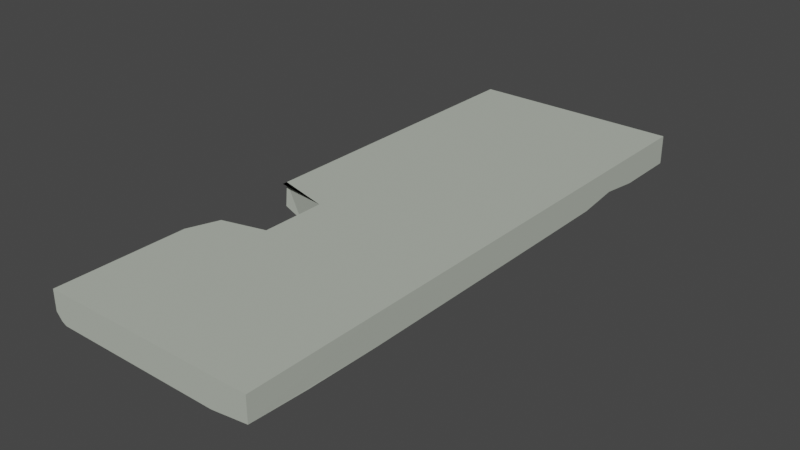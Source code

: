 # Source: Plattform_Cliff.blend  (saved by Blender 3.2.14; exported with 4.5.12 LTS)
import bpy
from mathutils import Matrix  # noqa: F401  (used for matrix-valued properties, if any)

bpy.ops.wm.read_factory_settings(use_empty=True)
scene = bpy.context.scene
scene.name = 'Scene'

# ---- collections
col_collection = bpy.data.collections.new('Collection'); scene.collection.children.link(col_collection)

# ---- materials (node trees are filled in below, after node groups)
mat_material = bpy.data.materials.new('Material')
mat_material.alpha_threshold = 0.0
mat_material.use_transparent_shadow = False
mat_material.diffuse_color = (0.4564, 0.491, 0.4287, 1.0)
mat_material.roughness = 1.0
mat_material.specular_intensity = 0.0
mat_material.line_color = (0.0, 0.0, 0.0, 1.0)

# ---- material node trees

# ---- world
world_world = bpy.data.worlds.new('World'); scene.world = world_world
world_world.use_nodes = True; world_world.node_tree.nodes.clear()
_N = world_world.node_tree.nodes; _L = world_world.node_tree.links
n0 = _N.new('ShaderNodeOutputWorld'); n0.name = 'World Output'; n0.location = (300, 300)
n1 = _N.new('ShaderNodeBackground'); n1.name = 'Background'; n1.location = (10, 300)
n1.inputs[0].default_value = (0.05088, 0.05088, 0.05088, 1.0)
_L.new(n1.outputs[0], n0.inputs[0])
n0.is_active_output = True
world_world.color = (0.05088, 0.05088, 0.05088)
world_world.use_sun_shadow = False
world_world.sun_shadow_jitter_overblur = 0.0

# ---- meshes
me_cube = bpy.data.meshes.new('Cube')
me_cube.from_pydata([(1.0, 1.0, 1.0), (1.0, 1.0, -1.0), (1.0, -1.0, 1.0), (-1.0, 1.0, 1.0), (-1.0, 1.0, -1.0), (-1.0, -1.0, 1.0), (0.2745, -1.0, 1.0), (0.2745, -1.0, -1.0), (0.2745, 1.0, 1.0), (-1.0, 0.6406, -1.0), (1.0, 0.6406, 1.0), (-1.0, 0.6406, 1.0), (0.2745, 0.6406, 1.0), (-0.4843, 1.0, -1.0), (-0.4843, -1.0, 1.0), (-0.4843, -1.0, -1.0), (-0.4843, 1.0, 1.0), (-0.4843, 0.6406, 1.0), (1.0, -0.5456, 1.0), (0.2745, -0.5456, 1.0), (-1.0, -0.5456, 1.0), (0.9982, -0.5409, -0.9797), (-0.4843, -0.5456, 1.0), (-1.0, 0.1595, 1.0), (1.0, 0.1595, 1.0), (0.2745, 0.1595, 1.0), (-0.4843, 0.1595, 1.0), (1.0, -1.0, -0.6546), (0.6546, -1.0, -1.0), (-0.4843, -0.623, -1.0), (-0.5617, -0.5456, -1.0), (-0.4843, -0.432, -1.0), (-0.2124, -0.5038, -0.7312), (-1.0, 0.1595, -0.1992), (-1.0, 0.3341, -1.0), (-0.8254, 0.1595, -1.0), (-1.0, -0.01512, -1.0), (0.219, 0.2063, -2.092), (-0.7613, 0.6406, -1.249), (-0.4843, 0.8629, -1.205), (-0.4843, 0.3738, -1.24), (-0.1856, 0.635, -0.8466), (-0.3981, 0.4821, -1.163), (-0.4127, 0.7855, -1.153), (-0.4843, -0.1509, -1.0), (-0.8651, -0.4723, -1.0), (0.219, 0.2063, -2.092), (0.3218, 0.03851, -2.086), (0.3608, 1.0, -1.0), (0.1881, 1.0, -1.0), (0.2745, 1.0, -0.9176), (-0.007312, 0.6317, -0.4341), (0.134, 0.6319, -0.4024), (0.04403, 0.6116, -0.4142), (0.4208, -0.5805, -0.5671), (0.2571, -0.6915, -0.5811), (0.4511, 0.1371, -2.093), (-0.9018, -1.0, -1.0), (-0.9456, -0.5003, -1.0), (-1.0, -0.558, -0.9338), (-1.0, -0.8508, -0.9338), (-0.9461, -0.9557, -1.0), (-1.0, -1.0, -0.3703), (-0.9463, -1.0, -0.8318), (1.0, -0.7974, -0.8572), (0.8572, -0.7974, -1.0), (0.9982, -0.541, -0.9797), (-0.05198, -0.5343, -0.6326), (0.241, -0.5699, -0.5561), (0.2062, -0.6522, -0.5707), (0.4511, 0.1371, -2.093), (0.3218, 0.03851, -2.086), (-0.4843, 0.1615, -1.072), (-0.4843, -0.02165, -1.0), (-0.5739, 0.09441, -1.0), (0.1687, 0.09995, -1.992), (0.219, 0.2063, -2.092), (1.0, 0.7812, -1.0), (1.0, 0.6406, -0.6478), (1.0, 0.4999, -1.0), (0.8842, 0.6394, -0.9201), (0.9998, 0.0887, -0.998), (1.0, 0.2303, -1.0), (1.0, 0.1595, -0.9292), (0.3763, 0.1594, -2.092), (0.4511, 0.1371, -2.093), (-0.9294, -0.433, -1.0), (-0.9209, -0.4382, -1.0), (-1.0, -0.4452, 0.3572), (-1.0, -0.4423, -0.3269), (-1.0, -0.1196, 1.0), (-1.0, -0.1379, 1.0), (-0.4843, -0.1716, 1.0), (-0.4843, -0.3979, 1.0), (-1.0, -0.4464, 0.6365), (-1.0, -0.5455, 1.0), (-0.8918, -0.4374, 1.0), (-0.4843, -0.3882, -0.6466), (-0.4843, -0.151, -1.0), (-0.4246, -0.4371, -1.272), (-1.0, -0.01856, -1.0), (-0.8032, -0.1374, -1.0), (-1.0, -0.1272, -0.6014)], [], [(22, 20, 5, 14), (61, 57, 63), (9, 11, 3, 4), (13, 49, 51, 41, 43, 39), (47, 46, 37, 84, 85, 56, 70, 71), (18, 19, 6, 2), (0, 8, 12, 10), (79, 78, 10, 24, 83, 82), (48, 50, 8, 0, 1), (16, 3, 11, 17), (8, 16, 17, 12), (13, 16, 8, 50, 49), (75, 76, 46, 47), (4, 3, 16, 13), (7, 6, 14, 15), (19, 22, 14, 6), (25, 26, 92, 93, 22, 19), (21, 18, 2, 27, 64, 66), (24, 25, 19, 18), (34, 33, 23, 11, 9), (53, 52, 80, 79, 82, 84, 37), (26, 23, 90, 91, 92), (17, 11, 23, 26), (10, 12, 25, 24), (12, 17, 26, 25), (4, 13, 39, 38, 9), (55, 54, 21, 66, 65, 28, 7), (28, 27, 2, 6, 7), (29, 30, 31, 32), (9, 38, 40, 72, 74, 35, 34), (33, 34, 35, 36), (81, 83, 24, 18, 21), (40, 42, 41, 51, 53, 37, 46, 76, 72), (41, 42, 43), (38, 39, 43, 42, 40), (58, 45, 30, 29, 15, 57, 61), (48, 49, 50), (51, 52, 53), (48, 52, 51, 49), (1, 0, 10, 78, 77), (68, 70, 56, 54), (44, 92, 91, 90, 102, 101), (69, 68, 54, 55), (15, 14, 5, 62, 63, 57), (58, 59, 20, 89, 87, 45), (62, 60, 61, 63), (58, 61, 60, 59), (60, 62, 5, 20, 59), (64, 65, 66), (27, 28, 65, 64), (67, 68, 69), (67, 71, 70, 68), (29, 32, 67, 69, 55, 7, 15), (72, 73, 74), (75, 73, 72, 76), (77, 78, 79, 80), (48, 1, 77, 80, 52), (81, 82, 83), (84, 82, 81, 85), (56, 85, 81, 21, 54), (87, 89, 86), (73, 75, 47, 71, 67, 32, 31, 99, 98, 44), (36, 35, 74, 73, 44, 101, 100), (93, 96, 95, 20, 22), (86, 97, 31, 87), (87, 31, 30, 45), (93, 92, 44, 98, 97), (95, 94, 88, 89, 20), (94, 95, 96), (94, 96, 93, 97, 86, 89, 88), (97, 98, 99), (31, 97, 99), (100, 101, 102), (100, 102, 90, 23, 33, 36)])
_uv = me_cube.uv_layers.new(name='UVMap')
_uv.uv.foreach_set('vector', [0.8105, 0.6932, 0.875, 0.6932, 0.875, 0.75, 0.8105, 0.75, 0.2444, 0.4174, 0.1373, 0.75, 0.2661, 0.8633, 0.375, 0.2051, 0.625, 0.2051, 0.625, 0.25, 0.375, 0.25, 0.1895, 0.5, 0.2735, 0.5, 0.2765, 0.5449, 0.2439, 0.5449, 0.2025, 0.5266, 0.1895, 0.5171, 0.2843, 0.6202, 0.2736, 0.6001, 0.2736, 0.6001, 0.2918, 0.6058, 0.3004, 0.6086, 0.3004, 0.6086, 0.3004, 0.6086, 0.2843, 0.6202, 0.625, 0.6932, 0.7157, 0.6932, 0.7157, 0.75, 0.625, 0.75, 0.625, 0.5, 0.7157, 0.5, 0.7157, 0.5449, 0.625, 0.5449, 0.375, 0.5625, 0.419, 0.5449, 0.625, 0.5449, 0.625, 0.6051, 0.3838, 0.6051, 0.375, 0.5962, 0.375, 0.4201, 0.3853, 0.4093, 0.625, 0.4093, 0.625, 0.5, 0.375, 0.5, 0.8105, 0.5, 0.875, 0.5, 0.875, 0.5449, 0.8105, 0.5449, 0.7157, 0.5, 0.8105, 0.5, 0.8105, 0.5449, 0.7157, 0.5449, 0.375, 0.3145, 0.625, 0.3145, 0.625, 0.4093, 0.3853, 0.4093, 0.375, 0.3985, 0.2657, 0.6129, 0.2736, 0.6001, 0.2736, 0.6001, 0.2843, 0.6202, 0.375, 0.25, 0.625, 0.25, 0.625, 0.3145, 0.375, 0.3145, 0.375, 0.8407, 0.625, 0.8407, 0.625, 0.9355, 0.375, 0.9355, 0.7157, 0.6932, 0.8105, 0.6932, 0.8105, 0.75, 0.7157, 0.75, 0.7157, 0.6051, 0.8105, 0.6051, 0.8105, 0.6464, 0.8105, 0.6747, 0.8105, 0.6932, 0.7157, 0.6932, 0.375, 0.6932, 0.625, 0.6932, 0.625, 0.75, 0.4182, 0.75, 0.3928, 0.7247, 0.375, 0.6932, 0.625, 0.6051, 0.7157, 0.6051, 0.7157, 0.6932, 0.625, 0.6932, 0.375, 0.1668, 0.4751, 0.1449, 0.625, 0.1449, 0.625, 0.2051, 0.375, 0.2051, 0.2838, 0.5474, 0.2936, 0.5449, 0.3641, 0.5449, 0.375, 0.5625, 0.375, 0.5962, 0.2918, 0.6058, 0.2736, 0.6001, 0.8105, 0.6051, 0.875, 0.6051, 0.875, 0.6399, 0.875, 0.6422, 0.8105, 0.6464, 0.8105, 0.5449, 0.875, 0.5449, 0.875, 0.6051, 0.8105, 0.6051, 0.625, 0.5449, 0.7157, 0.5449, 0.7157, 0.6051, 0.625, 0.6051, 0.7157, 0.5449, 0.8105, 0.5449, 0.8105, 0.6051, 0.7157, 0.6051, 0.125, 0.5, 0.1895, 0.5, 0.1895, 0.5171, 0.1548, 0.5449, 0.125, 0.5449, 0.2843, 0.707, 0.3049, 0.6932, 0.375, 0.6932, 0.375, 0.6932, 0.3572, 0.7247, 0.3318, 0.75, 0.2843, 0.75, 0.375, 0.7932, 0.4182, 0.75, 0.625, 0.75, 0.625, 0.8407, 0.375, 0.8407, 0.1895, 0.7029, 0.1798, 0.6932, 0.1895, 0.679, 0.2203, 0.6932, 0.125, 0.5449, 0.1548, 0.5449, 0.1895, 0.5783, 0.1895, 0.6048, 0.1783, 0.6132, 0.1468, 0.6051, 0.125, 0.5832, 0.4751, 0.1449, 0.375, 0.1668, 0.1468, 0.6051, 0.125, 0.6269, 0.375, 0.614, 0.3838, 0.6051, 0.625, 0.6051, 0.625, 0.6932, 0.375, 0.6932, 0.1895, 0.5783, 0.2052, 0.5645, 0.2439, 0.5449, 0.2765, 0.5449, 0.2838, 0.5474, 0.2736, 0.6001, 0.2736, 0.6001, 0.2736, 0.6001, 0.1895, 0.6048, 0.2439, 0.5449, 0.2052, 0.5645, 0.2025, 0.5266, 0.1548, 0.5449, 0.1895, 0.5171, 0.2025, 0.5266, 0.2052, 0.5645, 0.1895, 0.5783, 0.1318, 0.6875, 0.1419, 0.684, 0.1798, 0.6932, 0.1895, 0.7029, 0.1895, 0.75, 0.1373, 0.75, 0.1317, 0.7445, 0.2843, 0.5, 0.2735, 0.5, 0.2843, 0.5039, 0.2765, 0.5449, 0.2906, 0.5405, 0.2838, 0.5474, 0.2951, 0.5, 0.2936, 0.5449, 0.2765, 0.5449, 0.2735, 0.5, 0.375, 0.5, 0.625, 0.5, 0.625, 0.5449, 0.419, 0.5449, 0.375, 0.5273, 0.2816, 0.6932, 0.3004, 0.6086, 0.3004, 0.6086, 0.3049, 0.6932, 0.1895, 0.6439, 0.8105, 0.6464, 0.875, 0.6422, 0.875, 0.6399, 0.4747, 0.2147, 0.3042, 0.313, 0.2775, 0.7029, 0.2819, 0.6918, 0.3055, 0.6901, 0.2843, 0.707, 0.375, 0.9355, 0.625, 0.9355, 0.625, 1.0, 0.4537, 1.0, 0.396, 0.9933, 0.375, 0.9877, 0.1318, 0.6875, 0.09178, 0.7842, 0.625, 0.0568, 0.4591, 0.06971, 0.2383, 0.4326, 0.1419, 0.684, 0.4214, 1.0, 0.3812, 0.1434, 0.2444, 0.4174, 0.2661, 0.8633, 0.1318, 0.6875, 0.1317, 0.7445, 0.125, 0.7314, 0.125, 0.6948, 0.3833, 0.01865, 0.4537, 0.0, 0.625, 0.0, 0.625, 0.0568, 0.3833, 0.05525, 0.3928, 0.7247, 0.375, 0.7425, 0.375, 0.6932, 0.4182, 0.75, 0.375, 0.7932, 0.375, 0.7425, 0.3928, 0.7247, 0.2425, 0.6932, 0.2796, 0.6961, 0.2775, 0.7029, 0.2425, 0.6932, 0.2843, 0.6202, 0.3004, 0.6086, 0.2816, 0.6932, 0.1895, 0.7029, 0.2203, 0.6932, 0.2425, 0.6932, 0.2775, 0.7029, 0.2843, 0.707, 0.2843, 0.75, 0.1895, 0.75, 0.1895, 0.6048, 0.1867, 0.6227, 0.1783, 0.6132, 0.2657, 0.6129, 0.1895, 0.6277, 0.1895, 0.6048, 0.2736, 0.6001, 0.375, 0.5273, 0.419, 0.5449, 0.375, 0.5625, 0.3641, 0.5449, 0.2951, 0.5, 0.375, 0.5, 0.375, 0.5273, 0.3641, 0.5449, 0.2936, 0.5449, 0.375, 0.614, 0.3773, 0.6006, 0.3838, 0.6051, 0.2918, 0.6058, 0.375, 0.5962, 0.375, 0.614, 0.3004, 0.6086, 0.3004, 0.6086, 0.3004, 0.6086, 0.375, 0.614, 0.375, 0.6932, 0.3049, 0.6932, 0.2383, 0.4326, 0.4591, 0.06971, 0.253, 0.3942, 0.1895, 0.6277, 0.2657, 0.6129, 0.2843, 0.6202, 0.2843, 0.6202, 0.2425, 0.6932, 0.2203, 0.6932, 0.1895, 0.679, 0.1895, 0.679, 0.1895, 0.6439, 0.1895, 0.6439, 0.125, 0.6269, 0.1468, 0.6051, 0.1783, 0.6132, 0.1895, 0.6277, 0.1895, 0.6439, 0.1496, 0.6422, 0.125, 0.6273, 0.8105, 0.6747, 0.8615, 0.6797, 0.875, 0.6932, 0.875, 0.6932, 0.8105, 0.6932, 0.1338, 0.6791, 0.2992, 0.6735, 0.1895, 0.679, 0.1349, 0.6798, 0.1349, 0.6798, 0.1895, 0.679, 0.1798, 0.6932, 0.1419, 0.684, 0.8105, 0.6747, 0.8105, 0.6464, 0.1895, 0.6439, 0.1895, 0.6439, 0.2992, 0.6735, 0.625, 0.05681, 0.5796, 0.06921, 0.5446, 0.06935, 0.4591, 0.06971, 0.625, 0.0568, 0.5796, 0.06921, 0.625, 0.05681, 0.8615, 0.6797, 0.5796, 0.06921, 0.6639, 0.1961, 0.8105, 0.6747, 0.2992, 0.6735, 0.1338, 0.6791, 0.4591, 0.06971, 0.5446, 0.06935, 0.2992, 0.6735, 0.1895, 0.6439, 0.1895, 0.679, 0.1895, 0.679, 0.2992, 0.6735, 0.1895, 0.679, 0.375, 0.1227, 0.1496, 0.6422, 0.4747, 0.2147, 0.375, 0.1227, 0.4248, 0.1091, 0.625, 0.1101, 0.625, 0.1449, 0.4751, 0.1449, 0.375, 0.1231])
me_cube.materials.append(mat_material)
me_cube.use_mirror_vertex_groups = False
me_cube.update()

# ---- objects
ob_cube = bpy.data.objects.new('Cube', me_cube)

# ---- transforms, parenting, visibility, modifiers, constraints
ob_cube.location = (0.0, 0.0, 0.0)
ob_cube.scale = (2.214, 5.929, 0.3056)
ob_cube.lock_rotations_4d = False
ob_cube.empty_display_type = 'ARROWS'
ob_cube.lineart.crease_threshold = 0.0

# ---- collection membership
col_collection.objects.link(ob_cube)

# ---- scene / render settings (as saved in the file)
scene.frame_start = 1; scene.frame_end = 250; scene.frame_set(1)
scene.render.engine = 'BLENDER_EEVEE_NEXT'
scene.cycles.sampling_pattern = 'TABULATED_SOBOL'
scene.cycles.use_light_tree = False
scene.view_settings.view_transform = 'Filmic'
bpy.context.view_layer.update()

# ---- added for rendering (the .blend has no active camera and no usable light): camera, sun
cam_auto = bpy.data.cameras.new('AutoCamera')
cam_auto.lens = 50.0
cam_auto.sensor_width = 36.0
cam_auto.clip_end = 1000.0
ob_auto_camera = bpy.data.objects.new('AutoCamera', cam_auto)
scene.collection.objects.link(ob_auto_camera)
ob_auto_camera.location = (11.7436, -14.0923, 9.2279)
ob_auto_camera.rotation_euler = (1.09748, -7.21219e-08, 0.694738)
scene.camera = ob_auto_camera
light_auto_sun = bpy.data.lights.new('AutoSun', 'SUN')
light_auto_sun.energy = 3.0
light_auto_sun.angle = 0.0523599
ob_auto_sun = bpy.data.objects.new('AutoSun', light_auto_sun)
scene.collection.objects.link(ob_auto_sun)
ob_auto_sun.rotation_euler = (0.872665, 0.174533, 0.523599)
bpy.context.view_layer.update()
